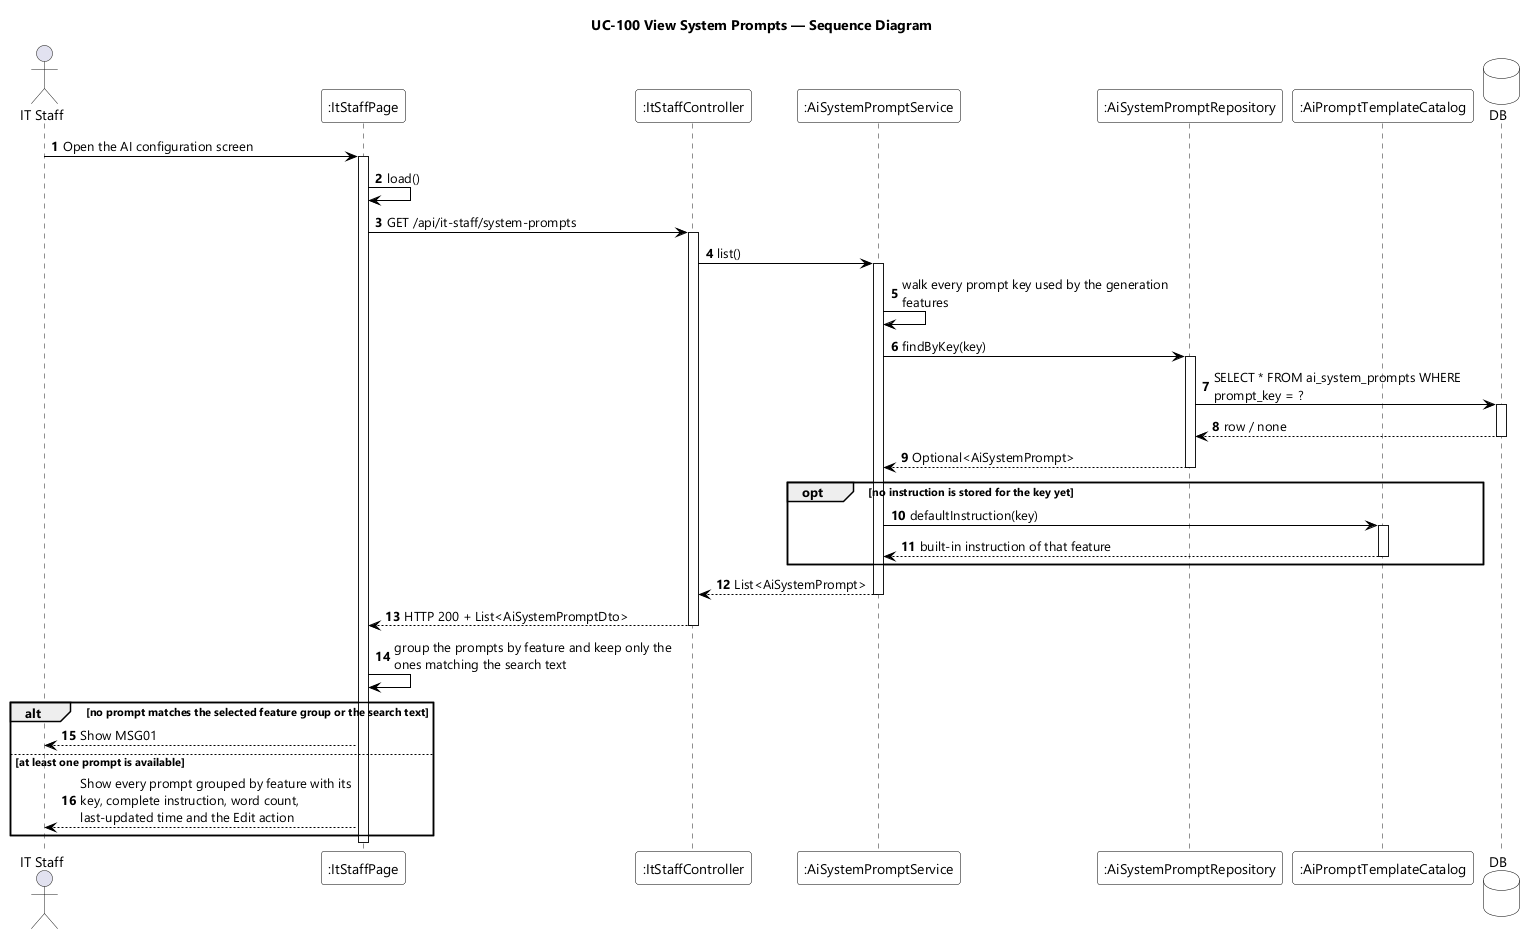

The diagram above was rendered by PlantUML. Its source (embedded in the PNG):
@startuml UC-100 View System Prompts - Sequence Diagram
skinparamlocked dpi 96
skinparam defaultFontName "Segoe UI"
skinparam shadowing false
skinparam ParticipantBackgroundColor #FFFFFF
skinparam ParticipantBorderColor #000000
skinparam DatabaseBackgroundColor #FFFFFF
skinparam DatabaseBorderColor #000000
skinparam ArrowColor #000000
skinparam sequenceMessageAlign left
skinparam maxMessageSize 280
title UC-100 View System Prompts — Sequence Diagram

actor "IT Staff" as STAFF
participant ":ItStaffPage" as UI
participant ":ItStaffController" as CTL
participant ":AiSystemPromptService" as SVC
participant ":AiSystemPromptRepository" as REPO
participant ":AiPromptTemplateCatalog" as CATALOG
database DB

autonumber
STAFF -> UI : Open the AI configuration screen
activate UI
UI -> UI : load()
UI -> CTL : GET /api/it-staff/system-prompts
activate CTL
CTL -> SVC : list()
activate SVC
SVC -> SVC : walk every prompt key used by the generation features
SVC -> REPO : findByKey(key)
activate REPO
REPO -> DB : SELECT * FROM ai_system_prompts WHERE prompt_key = ?
activate DB
DB --> REPO : row / none
deactivate DB
REPO --> SVC : Optional<AiSystemPrompt>
deactivate REPO

opt no instruction is stored for the key yet
  SVC -> CATALOG : defaultInstruction(key)
  activate CATALOG
  CATALOG --> SVC : built-in instruction of that feature
  deactivate CATALOG
end

SVC --> CTL : List<AiSystemPrompt>
deactivate SVC
CTL --> UI : HTTP 200 + List<AiSystemPromptDto>
deactivate CTL
UI -> UI : group the prompts by feature and keep only the ones matching the search text

alt no prompt matches the selected feature group or the search text
  UI --> STAFF : Show MSG01
else at least one prompt is available
  UI --> STAFF : Show every prompt grouped by feature with its key, complete instruction, word count, last-updated time and the Edit action
end
deactivate UI
@enduml